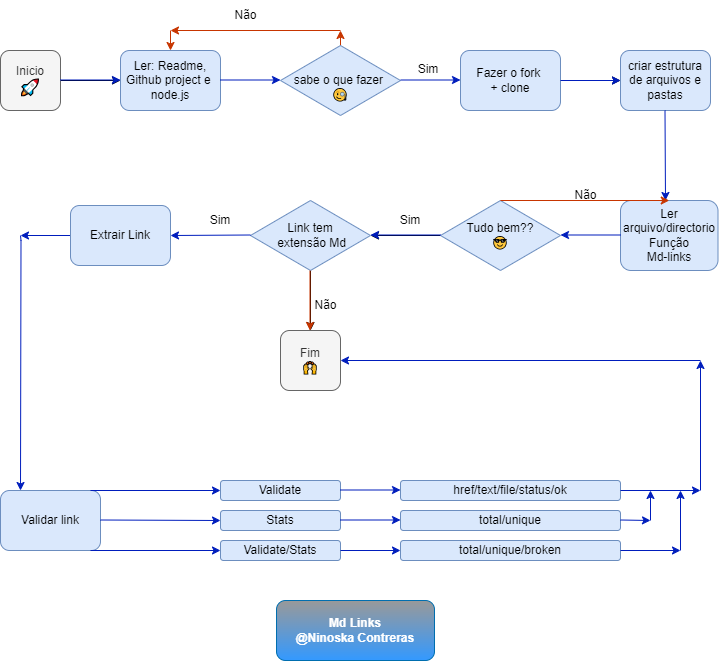

The diagram above was exported from draw.io. Its source (the exported page's mxGraphModel, read from the mxfile embedded in the PNG):
<mxGraphModel dx="1050" dy="581" grid="0" gridSize="10" guides="1" tooltips="1" connect="1" arrows="1" fold="1" page="1" pageScale="1" pageWidth="827" pageHeight="1169" background="none" math="0" shadow="0">
  <root>
    <mxCell id="WIyWlLk6GJQsqaUBKTNV-0" />
    <mxCell id="WIyWlLk6GJQsqaUBKTNV-1" parent="WIyWlLk6GJQsqaUBKTNV-0" />
    <mxCell id="qPLujmPvhQywfSwwntu9-21" value="" style="edgeStyle=orthogonalEdgeStyle;rounded=0;orthogonalLoop=1;jettySize=auto;html=1;" parent="WIyWlLk6GJQsqaUBKTNV-1" source="WIyWlLk6GJQsqaUBKTNV-3" target="qPLujmPvhQywfSwwntu9-0" edge="1">
      <mxGeometry relative="1" as="geometry" />
    </mxCell>
    <mxCell id="WIyWlLk6GJQsqaUBKTNV-3" value="Inicio&lt;br&gt;&lt;a style=&quot;background: transparent; font-family: &amp;quot;Helvetica Neue&amp;quot;, Helvetica, Arial, sans-serif; text-align: start; font-size: 16px; margin: 0px; padding: 0px; vertical-align: baseline; color: rgb(36, 88, 161);&quot; href=&quot;https://emojipedia.org/rocket/&quot;&gt;🚀&lt;/a&gt;" style="rounded=1;whiteSpace=wrap;html=1;fontSize=12;glass=0;strokeWidth=1;shadow=0;fillColor=#f5f5f5;strokeColor=#666666;fontColor=#333333;" parent="WIyWlLk6GJQsqaUBKTNV-1" vertex="1">
      <mxGeometry x="20" y="100" width="60" height="60" as="geometry" />
    </mxCell>
    <mxCell id="WIyWlLk6GJQsqaUBKTNV-11" value="criar estrutura de arquivos e pastas" style="rounded=1;whiteSpace=wrap;html=1;fontSize=12;glass=0;strokeWidth=1;shadow=0;fillColor=#dae8fc;strokeColor=#6c8ebf;" parent="WIyWlLk6GJQsqaUBKTNV-1" vertex="1">
      <mxGeometry x="640" y="100" width="90" height="60" as="geometry" />
    </mxCell>
    <mxCell id="qPLujmPvhQywfSwwntu9-28" value="" style="edgeStyle=orthogonalEdgeStyle;rounded=0;orthogonalLoop=1;jettySize=auto;html=1;" parent="WIyWlLk6GJQsqaUBKTNV-1" source="WIyWlLk6GJQsqaUBKTNV-12" target="WIyWlLk6GJQsqaUBKTNV-11" edge="1">
      <mxGeometry relative="1" as="geometry" />
    </mxCell>
    <mxCell id="WIyWlLk6GJQsqaUBKTNV-12" value="Fazer o fork&amp;nbsp;&lt;br style=&quot;border-color: var(--border-color);&quot;&gt;+ clone" style="rounded=1;whiteSpace=wrap;html=1;fontSize=12;glass=0;strokeWidth=1;shadow=0;fillColor=#dae8fc;strokeColor=#6c8ebf;" parent="WIyWlLk6GJQsqaUBKTNV-1" vertex="1">
      <mxGeometry x="480" y="100" width="100" height="60" as="geometry" />
    </mxCell>
    <mxCell id="qPLujmPvhQywfSwwntu9-0" value="&lt;div&gt;Ler: Readme,&lt;/div&gt;&lt;div&gt;Github project e&amp;nbsp;&lt;/div&gt;&lt;div&gt;node.js&lt;/div&gt;" style="rounded=1;whiteSpace=wrap;html=1;fillColor=#dae8fc;strokeColor=#6c8ebf;" parent="WIyWlLk6GJQsqaUBKTNV-1" vertex="1">
      <mxGeometry x="140" y="100" width="100" height="60" as="geometry" />
    </mxCell>
    <mxCell id="qPLujmPvhQywfSwwntu9-1" value="" style="endArrow=classic;html=1;rounded=0;fillColor=#fa6800;strokeColor=#C73500;" parent="WIyWlLk6GJQsqaUBKTNV-1" edge="1">
      <mxGeometry width="50" height="50" relative="1" as="geometry">
        <mxPoint x="360" y="100" as="sourcePoint" />
        <mxPoint x="360" y="80" as="targetPoint" />
      </mxGeometry>
    </mxCell>
    <mxCell id="qPLujmPvhQywfSwwntu9-3" value="" style="endArrow=classic;html=1;rounded=0;fillColor=#0050ef;strokeColor=#001DBC;" parent="WIyWlLk6GJQsqaUBKTNV-1" edge="1">
      <mxGeometry width="50" height="50" relative="1" as="geometry">
        <mxPoint x="240" y="129.5" as="sourcePoint" />
        <mxPoint x="300" y="129.5" as="targetPoint" />
      </mxGeometry>
    </mxCell>
    <mxCell id="qPLujmPvhQywfSwwntu9-4" value="" style="endArrow=classic;html=1;rounded=0;fillColor=#0050ef;strokeColor=#001DBC;" parent="WIyWlLk6GJQsqaUBKTNV-1" edge="1">
      <mxGeometry width="50" height="50" relative="1" as="geometry">
        <mxPoint x="80" y="129.5" as="sourcePoint" />
        <mxPoint x="140" y="129.5" as="targetPoint" />
      </mxGeometry>
    </mxCell>
    <mxCell id="qPLujmPvhQywfSwwntu9-7" value="" style="endArrow=classic;html=1;rounded=0;fillColor=#fa6800;strokeColor=#C73500;" parent="WIyWlLk6GJQsqaUBKTNV-1" edge="1">
      <mxGeometry width="50" height="50" relative="1" as="geometry">
        <mxPoint x="360" y="80" as="sourcePoint" />
        <mxPoint x="190" y="80" as="targetPoint" />
      </mxGeometry>
    </mxCell>
    <mxCell id="qPLujmPvhQywfSwwntu9-8" value="" style="endArrow=classic;html=1;rounded=0;fillColor=#fa6800;strokeColor=#C73500;" parent="WIyWlLk6GJQsqaUBKTNV-1" edge="1">
      <mxGeometry width="50" height="50" relative="1" as="geometry">
        <mxPoint x="190" y="80" as="sourcePoint" />
        <mxPoint x="190" y="100" as="targetPoint" />
      </mxGeometry>
    </mxCell>
    <mxCell id="qPLujmPvhQywfSwwntu9-10" value="Não" style="text;html=1;align=center;verticalAlign=middle;resizable=0;points=[];autosize=1;strokeColor=none;fillColor=none;" parent="WIyWlLk6GJQsqaUBKTNV-1" vertex="1">
      <mxGeometry x="240" y="50" width="50" height="30" as="geometry" />
    </mxCell>
    <mxCell id="qPLujmPvhQywfSwwntu9-14" value="&lt;br style=&quot;border-color: var(--border-color);&quot;&gt;sabe o que fazer&amp;nbsp;&lt;br style=&quot;border-color: var(--border-color);&quot;&gt;&lt;span style=&quot;border-color: var(--border-color);&quot;&gt;&amp;nbsp;🧐&amp;nbsp;&lt;/span&gt;" style="rhombus;whiteSpace=wrap;html=1;fillColor=#dae8fc;strokeColor=#6c8ebf;" parent="WIyWlLk6GJQsqaUBKTNV-1" vertex="1">
      <mxGeometry x="300" y="95" width="120" height="70" as="geometry" />
    </mxCell>
    <mxCell id="qPLujmPvhQywfSwwntu9-17" value="" style="endArrow=classic;html=1;rounded=0;fillColor=#0050ef;strokeColor=#001DBC;" parent="WIyWlLk6GJQsqaUBKTNV-1" edge="1">
      <mxGeometry width="50" height="50" relative="1" as="geometry">
        <mxPoint x="420" y="129.5" as="sourcePoint" />
        <mxPoint x="480" y="129.5" as="targetPoint" />
      </mxGeometry>
    </mxCell>
    <mxCell id="qPLujmPvhQywfSwwntu9-18" value="Sim" style="text;html=1;strokeColor=none;fillColor=none;align=center;verticalAlign=middle;whiteSpace=wrap;rounded=0;" parent="WIyWlLk6GJQsqaUBKTNV-1" vertex="1">
      <mxGeometry x="418" y="109" width="60" height="20" as="geometry" />
    </mxCell>
    <mxCell id="qPLujmPvhQywfSwwntu9-22" value="" style="endArrow=classic;html=1;rounded=0;fillColor=#0050ef;strokeColor=#001DBC;" parent="WIyWlLk6GJQsqaUBKTNV-1" edge="1">
      <mxGeometry width="50" height="50" relative="1" as="geometry">
        <mxPoint x="580" y="130" as="sourcePoint" />
        <mxPoint x="640" y="130" as="targetPoint" />
      </mxGeometry>
    </mxCell>
    <mxCell id="qPLujmPvhQywfSwwntu9-24" value="Ler arquivo/directorio&lt;br&gt;Função &lt;br&gt;Md-links" style="rounded=1;whiteSpace=wrap;html=1;fillColor=#dae8fc;strokeColor=#6c8ebf;" parent="WIyWlLk6GJQsqaUBKTNV-1" vertex="1">
      <mxGeometry x="640" y="250" width="97.5" height="70" as="geometry" />
    </mxCell>
    <mxCell id="qPLujmPvhQywfSwwntu9-25" value="" style="endArrow=classic;html=1;rounded=0;fillColor=#0050ef;strokeColor=#001DBC;" parent="WIyWlLk6GJQsqaUBKTNV-1" edge="1">
      <mxGeometry width="50" height="50" relative="1" as="geometry">
        <mxPoint x="684.5" y="160" as="sourcePoint" />
        <mxPoint x="685" y="250" as="targetPoint" />
      </mxGeometry>
    </mxCell>
    <mxCell id="qPLujmPvhQywfSwwntu9-40" value="" style="edgeStyle=orthogonalEdgeStyle;rounded=0;orthogonalLoop=1;jettySize=auto;html=1;" parent="WIyWlLk6GJQsqaUBKTNV-1" source="qPLujmPvhQywfSwwntu9-26" target="qPLujmPvhQywfSwwntu9-36" edge="1">
      <mxGeometry relative="1" as="geometry" />
    </mxCell>
    <mxCell id="qPLujmPvhQywfSwwntu9-26" value="Tudo bem??&lt;br&gt;😎" style="rhombus;whiteSpace=wrap;html=1;fillColor=#dae8fc;strokeColor=#6c8ebf;" parent="WIyWlLk6GJQsqaUBKTNV-1" vertex="1">
      <mxGeometry x="460" y="250" width="120" height="70" as="geometry" />
    </mxCell>
    <mxCell id="qPLujmPvhQywfSwwntu9-29" value="" style="endArrow=classic;html=1;rounded=0;exitX=1;exitY=0;exitDx=0;exitDy=0;entryX=0.5;entryY=0;entryDx=0;entryDy=0;fillColor=#fa6800;strokeColor=#C73500;" parent="WIyWlLk6GJQsqaUBKTNV-1" target="qPLujmPvhQywfSwwntu9-24" edge="1">
      <mxGeometry width="50" height="50" relative="1" as="geometry">
        <mxPoint x="520" y="250" as="sourcePoint" />
        <mxPoint x="610" y="252.5" as="targetPoint" />
      </mxGeometry>
    </mxCell>
    <mxCell id="qPLujmPvhQywfSwwntu9-31" value="" style="endArrow=classic;html=1;rounded=0;fillColor=#0050ef;strokeColor=#001DBC;" parent="WIyWlLk6GJQsqaUBKTNV-1" edge="1">
      <mxGeometry width="50" height="50" relative="1" as="geometry">
        <mxPoint x="640" y="284.5" as="sourcePoint" />
        <mxPoint x="580" y="284.5" as="targetPoint" />
      </mxGeometry>
    </mxCell>
    <mxCell id="qPLujmPvhQywfSwwntu9-32" value="Não" style="text;html=1;align=center;verticalAlign=middle;resizable=0;points=[];autosize=1;strokeColor=none;fillColor=none;" parent="WIyWlLk6GJQsqaUBKTNV-1" vertex="1">
      <mxGeometry x="580" y="230" width="50" height="30" as="geometry" />
    </mxCell>
    <mxCell id="qPLujmPvhQywfSwwntu9-34" value="" style="endArrow=classic;html=1;rounded=0;fillColor=#0050ef;strokeColor=#001DBC;" parent="WIyWlLk6GJQsqaUBKTNV-1" edge="1">
      <mxGeometry width="50" height="50" relative="1" as="geometry">
        <mxPoint x="460" y="284.5" as="sourcePoint" />
        <mxPoint x="390" y="284.5" as="targetPoint" />
      </mxGeometry>
    </mxCell>
    <mxCell id="qPLujmPvhQywfSwwntu9-35" value="Sim" style="text;html=1;strokeColor=none;fillColor=none;align=center;verticalAlign=middle;whiteSpace=wrap;rounded=0;" parent="WIyWlLk6GJQsqaUBKTNV-1" vertex="1">
      <mxGeometry x="400" y="260" width="60" height="20" as="geometry" />
    </mxCell>
    <mxCell id="qPLujmPvhQywfSwwntu9-45" value="" style="edgeStyle=orthogonalEdgeStyle;rounded=0;orthogonalLoop=1;jettySize=auto;html=1;" parent="WIyWlLk6GJQsqaUBKTNV-1" source="qPLujmPvhQywfSwwntu9-36" target="qPLujmPvhQywfSwwntu9-43" edge="1">
      <mxGeometry relative="1" as="geometry" />
    </mxCell>
    <mxCell id="qPLujmPvhQywfSwwntu9-36" value="Link tem&lt;br&gt;&amp;nbsp;extensão Md" style="rhombus;whiteSpace=wrap;html=1;fillColor=#dae8fc;strokeColor=#6c8ebf;" parent="WIyWlLk6GJQsqaUBKTNV-1" vertex="1">
      <mxGeometry x="270" y="250" width="120" height="70" as="geometry" />
    </mxCell>
    <mxCell id="qPLujmPvhQywfSwwntu9-37" value="" style="endArrow=classic;html=1;rounded=0;fillColor=#fa6800;strokeColor=#C73500;" parent="WIyWlLk6GJQsqaUBKTNV-1" edge="1">
      <mxGeometry width="50" height="50" relative="1" as="geometry">
        <mxPoint x="329.5" y="320" as="sourcePoint" />
        <mxPoint x="329.5" y="380" as="targetPoint" />
      </mxGeometry>
    </mxCell>
    <mxCell id="qPLujmPvhQywfSwwntu9-38" value="Sim" style="text;html=1;strokeColor=none;fillColor=none;align=center;verticalAlign=middle;whiteSpace=wrap;rounded=0;" parent="WIyWlLk6GJQsqaUBKTNV-1" vertex="1">
      <mxGeometry x="210" y="260" width="60" height="20" as="geometry" />
    </mxCell>
    <mxCell id="qPLujmPvhQywfSwwntu9-41" value="" style="endArrow=classic;html=1;rounded=0;fillColor=#0050ef;strokeColor=#001DBC;entryX=1;entryY=0.5;entryDx=0;entryDy=0;" parent="WIyWlLk6GJQsqaUBKTNV-1" edge="1" target="OIEJyTIDgVSpoZI1tfof-0">
      <mxGeometry width="50" height="50" relative="1" as="geometry">
        <mxPoint x="270" y="284.5" as="sourcePoint" />
        <mxPoint x="200" y="284.5" as="targetPoint" />
      </mxGeometry>
    </mxCell>
    <mxCell id="qPLujmPvhQywfSwwntu9-42" value="Não" style="text;html=1;align=center;verticalAlign=middle;resizable=0;points=[];autosize=1;strokeColor=none;fillColor=none;" parent="WIyWlLk6GJQsqaUBKTNV-1" vertex="1">
      <mxGeometry x="320" y="340" width="50" height="30" as="geometry" />
    </mxCell>
    <mxCell id="qPLujmPvhQywfSwwntu9-43" value="Fim&lt;br&gt;🙌" style="rounded=1;whiteSpace=wrap;html=1;fontSize=12;glass=0;strokeWidth=1;shadow=0;fillColor=#f5f5f5;strokeColor=#666666;fontColor=#333333;" parent="WIyWlLk6GJQsqaUBKTNV-1" vertex="1">
      <mxGeometry x="300" y="380" width="60" height="60" as="geometry" />
    </mxCell>
    <mxCell id="qPLujmPvhQywfSwwntu9-49" value="" style="endArrow=classic;html=1;rounded=0;fillColor=#0050ef;strokeColor=#001DBC;exitX=0;exitY=0.5;exitDx=0;exitDy=0;" parent="WIyWlLk6GJQsqaUBKTNV-1" edge="1" source="OIEJyTIDgVSpoZI1tfof-0">
      <mxGeometry width="50" height="50" relative="1" as="geometry">
        <mxPoint x="80" y="284.5" as="sourcePoint" />
        <mxPoint x="40" y="285" as="targetPoint" />
      </mxGeometry>
    </mxCell>
    <mxCell id="qPLujmPvhQywfSwwntu9-51" value="" style="endArrow=classic;html=1;rounded=0;fillColor=#0050ef;strokeColor=#001DBC;entryX=0.2;entryY=0;entryDx=0;entryDy=0;entryPerimeter=0;" parent="WIyWlLk6GJQsqaUBKTNV-1" target="qPLujmPvhQywfSwwntu9-54" edge="1">
      <mxGeometry width="50" height="50" relative="1" as="geometry">
        <mxPoint x="40" y="285" as="sourcePoint" />
        <mxPoint x="40" y="535" as="targetPoint" />
        <Array as="points">
          <mxPoint x="40.5" y="290" />
        </Array>
      </mxGeometry>
    </mxCell>
    <mxCell id="qPLujmPvhQywfSwwntu9-54" value="&lt;div style=&quot;&quot;&gt;&lt;span style=&quot;background-color: initial;&quot;&gt;Validar link&lt;/span&gt;&lt;/div&gt;" style="rounded=1;whiteSpace=wrap;html=1;fontSize=12;glass=0;strokeWidth=1;shadow=0;align=center;fillColor=#dae8fc;strokeColor=#6c8ebf;" parent="WIyWlLk6GJQsqaUBKTNV-1" vertex="1">
      <mxGeometry x="20" y="540" width="100" height="60" as="geometry" />
    </mxCell>
    <mxCell id="qPLujmPvhQywfSwwntu9-55" value="" style="endArrow=classic;html=1;rounded=0;fillColor=#0050ef;strokeColor=#001DBC;" parent="WIyWlLk6GJQsqaUBKTNV-1" edge="1">
      <mxGeometry width="50" height="50" relative="1" as="geometry">
        <mxPoint x="110" y="540" as="sourcePoint" />
        <mxPoint x="240" y="540" as="targetPoint" />
      </mxGeometry>
    </mxCell>
    <mxCell id="qPLujmPvhQywfSwwntu9-56" value="" style="endArrow=classic;html=1;rounded=0;fillColor=#0050ef;strokeColor=#001DBC;" parent="WIyWlLk6GJQsqaUBKTNV-1" edge="1">
      <mxGeometry width="50" height="50" relative="1" as="geometry">
        <mxPoint x="110" y="600" as="sourcePoint" />
        <mxPoint x="240" y="600" as="targetPoint" />
      </mxGeometry>
    </mxCell>
    <mxCell id="qPLujmPvhQywfSwwntu9-57" value="" style="endArrow=classic;html=1;rounded=0;fillColor=#0050ef;strokeColor=#001DBC;" parent="WIyWlLk6GJQsqaUBKTNV-1" edge="1">
      <mxGeometry width="50" height="50" relative="1" as="geometry">
        <mxPoint x="120" y="569.5" as="sourcePoint" />
        <mxPoint x="240" y="570" as="targetPoint" />
      </mxGeometry>
    </mxCell>
    <mxCell id="qPLujmPvhQywfSwwntu9-60" value="Validate" style="rounded=1;whiteSpace=wrap;html=1;fillColor=#dae8fc;strokeColor=#6c8ebf;" parent="WIyWlLk6GJQsqaUBKTNV-1" vertex="1">
      <mxGeometry x="240" y="530" width="120" height="20" as="geometry" />
    </mxCell>
    <mxCell id="qPLujmPvhQywfSwwntu9-61" value="Stats" style="rounded=1;whiteSpace=wrap;html=1;fillColor=#dae8fc;strokeColor=#6c8ebf;" parent="WIyWlLk6GJQsqaUBKTNV-1" vertex="1">
      <mxGeometry x="240" y="560" width="120" height="20" as="geometry" />
    </mxCell>
    <mxCell id="qPLujmPvhQywfSwwntu9-62" value="Validate/Stats" style="rounded=1;whiteSpace=wrap;html=1;fillColor=#dae8fc;strokeColor=#6c8ebf;" parent="WIyWlLk6GJQsqaUBKTNV-1" vertex="1">
      <mxGeometry x="240" y="590" width="120" height="20" as="geometry" />
    </mxCell>
    <mxCell id="qPLujmPvhQywfSwwntu9-63" value="" style="endArrow=classic;html=1;rounded=0;fillColor=#0050ef;strokeColor=#001DBC;" parent="WIyWlLk6GJQsqaUBKTNV-1" edge="1">
      <mxGeometry width="50" height="50" relative="1" as="geometry">
        <mxPoint x="360" y="539.5" as="sourcePoint" />
        <mxPoint x="420" y="539.5" as="targetPoint" />
      </mxGeometry>
    </mxCell>
    <mxCell id="qPLujmPvhQywfSwwntu9-64" value="" style="endArrow=classic;html=1;rounded=0;fillColor=#0050ef;strokeColor=#001DBC;" parent="WIyWlLk6GJQsqaUBKTNV-1" edge="1">
      <mxGeometry width="50" height="50" relative="1" as="geometry">
        <mxPoint x="360" y="569.5" as="sourcePoint" />
        <mxPoint x="420" y="569.5" as="targetPoint" />
      </mxGeometry>
    </mxCell>
    <mxCell id="qPLujmPvhQywfSwwntu9-65" value="" style="endArrow=classic;html=1;rounded=0;fillColor=#0050ef;strokeColor=#001DBC;" parent="WIyWlLk6GJQsqaUBKTNV-1" edge="1">
      <mxGeometry width="50" height="50" relative="1" as="geometry">
        <mxPoint x="360" y="600" as="sourcePoint" />
        <mxPoint x="420" y="600" as="targetPoint" />
      </mxGeometry>
    </mxCell>
    <mxCell id="qPLujmPvhQywfSwwntu9-66" value="href/text/file/status/ok" style="rounded=1;whiteSpace=wrap;html=1;fillColor=#dae8fc;strokeColor=#6c8ebf;" parent="WIyWlLk6GJQsqaUBKTNV-1" vertex="1">
      <mxGeometry x="420" y="530" width="220" height="20" as="geometry" />
    </mxCell>
    <mxCell id="qPLujmPvhQywfSwwntu9-67" value="total/unique" style="rounded=1;whiteSpace=wrap;html=1;fillColor=#dae8fc;strokeColor=#6c8ebf;" parent="WIyWlLk6GJQsqaUBKTNV-1" vertex="1">
      <mxGeometry x="420" y="560" width="220" height="20" as="geometry" />
    </mxCell>
    <mxCell id="qPLujmPvhQywfSwwntu9-68" value="total/unique/broken" style="rounded=1;whiteSpace=wrap;html=1;fillColor=#dae8fc;strokeColor=#6c8ebf;" parent="WIyWlLk6GJQsqaUBKTNV-1" vertex="1">
      <mxGeometry x="420" y="590" width="220" height="20" as="geometry" />
    </mxCell>
    <mxCell id="qPLujmPvhQywfSwwntu9-70" value="" style="endArrow=classic;html=1;rounded=0;fillColor=#0050ef;strokeColor=#001DBC;" parent="WIyWlLk6GJQsqaUBKTNV-1" edge="1">
      <mxGeometry width="50" height="50" relative="1" as="geometry">
        <mxPoint x="640" y="540" as="sourcePoint" />
        <mxPoint x="720" y="540" as="targetPoint" />
      </mxGeometry>
    </mxCell>
    <mxCell id="qPLujmPvhQywfSwwntu9-71" value="" style="endArrow=classic;html=1;rounded=0;fontStyle=1;fillColor=#0050ef;strokeColor=#001DBC;" parent="WIyWlLk6GJQsqaUBKTNV-1" edge="1">
      <mxGeometry width="50" height="50" relative="1" as="geometry">
        <mxPoint x="640" y="569.5" as="sourcePoint" />
        <mxPoint x="670" y="570" as="targetPoint" />
      </mxGeometry>
    </mxCell>
    <mxCell id="qPLujmPvhQywfSwwntu9-72" value="" style="endArrow=classic;html=1;rounded=0;fillColor=#0050ef;strokeColor=#001DBC;" parent="WIyWlLk6GJQsqaUBKTNV-1" edge="1">
      <mxGeometry width="50" height="50" relative="1" as="geometry">
        <mxPoint x="640" y="600" as="sourcePoint" />
        <mxPoint x="700" y="600" as="targetPoint" />
      </mxGeometry>
    </mxCell>
    <mxCell id="qPLujmPvhQywfSwwntu9-73" value="" style="endArrow=classic;html=1;rounded=0;fillColor=#0050ef;strokeColor=#001DBC;" parent="WIyWlLk6GJQsqaUBKTNV-1" edge="1">
      <mxGeometry width="50" height="50" relative="1" as="geometry">
        <mxPoint x="700" y="600" as="sourcePoint" />
        <mxPoint x="700" y="540" as="targetPoint" />
      </mxGeometry>
    </mxCell>
    <mxCell id="qPLujmPvhQywfSwwntu9-74" value="" style="endArrow=classic;html=1;rounded=0;fillColor=#0050ef;strokeColor=#001DBC;" parent="WIyWlLk6GJQsqaUBKTNV-1" edge="1">
      <mxGeometry width="50" height="50" relative="1" as="geometry">
        <mxPoint x="670" y="570" as="sourcePoint" />
        <mxPoint x="670" y="540" as="targetPoint" />
      </mxGeometry>
    </mxCell>
    <mxCell id="qPLujmPvhQywfSwwntu9-75" value="" style="endArrow=classic;html=1;rounded=0;fillColor=#0050ef;strokeColor=#001DBC;" parent="WIyWlLk6GJQsqaUBKTNV-1" edge="1">
      <mxGeometry width="50" height="50" relative="1" as="geometry">
        <mxPoint x="720" y="410" as="sourcePoint" />
        <mxPoint x="360" y="410" as="targetPoint" />
      </mxGeometry>
    </mxCell>
    <mxCell id="qPLujmPvhQywfSwwntu9-76" value="" style="endArrow=classic;html=1;rounded=0;fillColor=#0050ef;strokeColor=#001DBC;" parent="WIyWlLk6GJQsqaUBKTNV-1" edge="1">
      <mxGeometry width="50" height="50" relative="1" as="geometry">
        <mxPoint x="720" y="540" as="sourcePoint" />
        <mxPoint x="720" y="410" as="targetPoint" />
      </mxGeometry>
    </mxCell>
    <mxCell id="qPLujmPvhQywfSwwntu9-77" value="&lt;b&gt;Md Links&lt;br&gt;@Ninoska Contreras&lt;/b&gt;" style="rounded=1;whiteSpace=wrap;html=1;fillColor=#999999;fontColor=#ffffff;strokeColor=#006EAF;gradientColor=#3399FF;" parent="WIyWlLk6GJQsqaUBKTNV-1" vertex="1">
      <mxGeometry x="296" y="650" width="158" height="60" as="geometry" />
    </mxCell>
    <mxCell id="OIEJyTIDgVSpoZI1tfof-0" value="Extrair Link" style="rounded=1;whiteSpace=wrap;html=1;fillColor=#dae8fc;strokeColor=#6c8ebf;" vertex="1" parent="WIyWlLk6GJQsqaUBKTNV-1">
      <mxGeometry x="90" y="255" width="100" height="60" as="geometry" />
    </mxCell>
  </root>
</mxGraphModel>